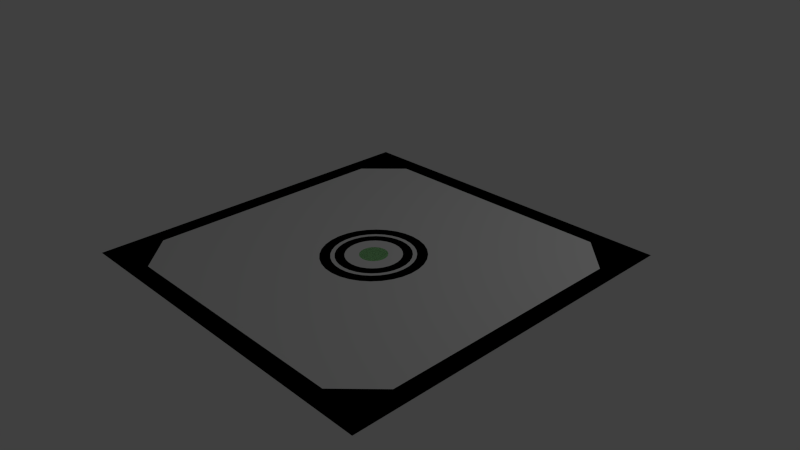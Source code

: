 # Source: Elev_5x5.blend  (saved by Blender 2.69.0; exported with 4.5.12 LTS)
import bpy
from mathutils import Matrix  # noqa: F401  (used for matrix-valued properties, if any)

bpy.ops.wm.read_factory_settings(use_empty=True)
scene = bpy.context.scene
scene.name = 'Scene'

# ---- collections
col_collection_1 = bpy.data.collections.new('Collection 1'); scene.collection.children.link(col_collection_1)

# ---- materials (node trees are filled in below, after node groups)
mat_material_001 = bpy.data.materials.new('Material.001')
mat_material_001.alpha_threshold = 0.0
mat_material_001.roughness = 0.5
mat_material_001.line_color = (0.0, 0.0, 0.0, 1.0)
mat_material_002 = bpy.data.materials.new('Material.002')
mat_material_002.alpha_threshold = 0.0
mat_material_002.roughness = 0.5
mat_material_002.line_color = (0.0, 0.0, 0.0, 1.0)
mat_material_003 = bpy.data.materials.new('Material.003')
mat_material_003.alpha_threshold = 0.0
mat_material_003.roughness = 0.5
mat_material_003.line_color = (0.0, 0.0, 0.0, 1.0)

# ---- material node trees
mat_material_001.use_nodes = True; mat_material_001.node_tree.nodes.clear()
_N = mat_material_001.node_tree.nodes; _L = mat_material_001.node_tree.links
n0 = _N.new('ShaderNodeOutputMaterial'); n0.name = 'Material Output'; n0.location = (300, 300)
n1 = _N.new('ShaderNodeBsdfDiffuse'); n1.name = 'Diffuse BSDF'; n1.location = (10, 300)
n1.inputs[0].default_value = (0.3547, 0.8, 0.3325, 1.0)
_L.new(n1.outputs[0], n0.inputs[0])
n0.is_active_output = True
mat_material_002.use_nodes = True; mat_material_002.node_tree.nodes.clear()
_N = mat_material_002.node_tree.nodes; _L = mat_material_002.node_tree.links
n0 = _N.new('ShaderNodeOutputMaterial'); n0.name = 'Material Output'; n0.location = (300, 300)
n1 = _N.new('ShaderNodeBsdfDiffuse'); n1.name = 'Diffuse BSDF'; n1.location = (10, 300)
_L.new(n1.outputs[0], n0.inputs[0])
n0.is_active_output = True
mat_material_003.use_nodes = True; mat_material_003.node_tree.nodes.clear()
_N = mat_material_003.node_tree.nodes; _L = mat_material_003.node_tree.links
n0 = _N.new('ShaderNodeOutputMaterial'); n0.name = 'Material Output'; n0.location = (300, 300)
n1 = _N.new('ShaderNodeBsdfDiffuse'); n1.name = 'Diffuse BSDF'; n1.location = (10, 300)
n1.inputs[0].default_value = (0.01885, 0.01885, 0.01885, 1.0)
_L.new(n1.outputs[0], n0.inputs[0])
n0.is_active_output = True

# ---- world
world_world = bpy.data.worlds.new('World'); scene.world = world_world
world_world.color = (0.05088, 0.05088, 0.05088)
world_world.use_sun_shadow = False
world_world.sun_shadow_jitter_overblur = 0.0
world_world.cycles.sampling_method = 'MANUAL'
world_world.cycles.sample_map_resolution = 256

# ---- cameras
cam_camera = bpy.data.cameras.new('Camera')
cam_camera.clip_end = 100.0
cam_camera.lens = 35.0
cam_camera.sensor_width = 32.0
cam_camera.sensor_height = 18.0
cam_camera.ortho_scale = 7.314
cam_camera.dof.focus_distance = 0.0

# ---- lights
light_lamp = bpy.data.lights.new('Lamp', 'POINT')
light_lamp.transmission_factor = 0.0
light_lamp.cutoff_distance = 30.0
light_lamp.energy = 100.0
light_lamp.shadow_buffer_clip_start = 1.001
light_lamp.shadow_soft_size = 0.1
light_lamp.shadow_maximum_resolution = 0.006
light_lamp.use_absolute_resolution = True
light_lamp.cycles.use_multiple_importance_sampling = False

# ---- meshes
me_cube_001 = bpy.data.meshes.new('Cube.001')
me_cube_001.from_pydata([(1.375, -1.75, -0.1), (2.25, 0.0, -0.1), (2.0, -2.0, -0.1), (0.0, -2.25, -0.1), (1.0, -1.0, -0.1), (1.0, -2.25, -0.1), (1.0, 0.0, -0.1), (0.0, -1.0, -0.1), (2.25, -1.0, -0.1), (0.1951, -0.9808, -0.1), (0.3827, -0.9239, -0.1), (0.5556, -0.8315, -0.1), (0.7071, -0.7071, -0.1), (0.8315, -0.5556, -0.1), (0.9239, -0.3827, -0.1), (0.9808, -0.1951, -0.1), (1.925e-07, -0.7, 0.0), (0.1366, -0.6865, 0.0), (0.2679, -0.6467, 0.0), (0.3889, -0.582, 0.0), (0.495, -0.495, 0.0), (0.582, -0.3889, 0.0), (0.6467, -0.2679, 0.0), (0.6865, -0.1366, 0.0), (0.7, 7.659e-07, 0.0), (1.229e-07, -0.56, 0.0), (0.1093, -0.5492, 0.0), (0.2143, -0.5174, 0.0), (0.3111, -0.4656, 0.0), (0.396, -0.396, 0.0), (0.4656, -0.3111, 0.0), (0.5174, -0.2143, 0.0), (0.5492, -0.1092, 0.0), (0.56, 6.738e-07, 0.0), (1.229e-07, -0.56, -0.05), (0.1093, -0.5492, -0.05), (0.2143, -0.5174, -0.05), (0.3111, -0.4656, -0.05), (0.396, -0.396, -0.05), (0.4656, -0.3111, -0.05), (0.5174, -0.2143, -0.05), (0.5492, -0.1092, -0.05), (0.56, 6.738e-07, -0.05), (9.957e-08, -0.504, -0.05), (0.09833, -0.4943, -0.05), (0.1929, -0.4656, -0.05), (0.28, -0.4191, -0.05), (0.3564, -0.3564, -0.05), (0.4191, -0.28, -0.05), (0.4656, -0.1929, -0.05), (0.4943, -0.09832, -0.05), (0.504, 6.37e-07, -0.05), (9.957e-08, -0.504, 0.0), (0.09833, -0.4943, 0.0), (0.1929, -0.4656, 0.0), (0.28, -0.4191, 0.0), (0.3564, -0.3564, 0.0), (0.4191, -0.28, 0.0), (0.4656, -0.1929, 0.0), (0.4943, -0.09832, 0.0), (0.504, 6.37e-07, 0.0), (4.714e-08, -0.378, 0.0), (0.07374, -0.3707, 0.0), (0.1447, -0.3492, 0.0), (0.21, -0.3143, 0.0), (0.2673, -0.2673, 0.0), (0.3143, -0.21, 0.0), (0.3492, -0.1447, 0.0), (0.3707, -0.07374, 0.0), (0.378, 5.536e-07, 0.0), (4.714e-08, -0.378, -0.05), (0.07374, -0.3707, -0.05), (0.1447, -0.3492, -0.05), (0.21, -0.3143, -0.05), (0.2673, -0.2673, -0.05), (0.3143, -0.21, -0.05), (0.3492, -0.1447, -0.05), (0.3707, -0.07374, -0.05), (0.378, 5.536e-07, -0.05), (-2.346e-08, -0.189, -0.05), (0.03687, -0.1854, -0.05), (0.07233, -0.1746, -0.05), (0.105, -0.1571, -0.05), (0.1336, -0.1336, -0.05), (0.1571, -0.105, -0.05), (0.1746, -0.07233, -0.05), (0.1854, -0.03687, -0.05), (0.189, 4.305e-07, -0.05), (1.75, 0.0, -0.1), (1.75, -1.75, -0.1), (-2.346e-08, -0.189, 7.451e-09), (0.03687, -0.1854, 7.451e-09), (0.07233, -0.1746, 7.451e-09), (0.105, -0.1571, 7.451e-09), (0.1336, -0.1336, 7.451e-09), (0.1571, -0.105, 7.451e-09), (0.1746, -0.07233, 7.451e-09), (0.1854, -0.03687, 7.451e-09), (0.189, 4.305e-07, 7.451e-09), (0.0, -1.75, -0.1), (2.25, -1.75, -0.1), (1.0, -1.75, -0.1), (1.75, -1.0, -0.1), (1.75, -2.25, -0.1), (-7.451e-08, 3.464e-07, 7.451e-09), (1.375, -2.25, -0.1), (1.75, -1.375, -0.1), (2.25, -1.375, -0.1), (0.0, -1.375, -0.1), (1.0, -1.375, -0.1), (1.375, -1.0, -0.1), (1.375, 0.0, -0.1), (1.188, -1.562, -0.1), (1.188, -1.188, -0.1), (1.562, -1.188, -0.1), (1.562, -1.562, -0.1), (1.375, -2.5, 0.0), (2.5, 0.0, 0.0), (2.25, 0.0, 0.0), (2.0, -2.0, 0.0), (0.0, -2.25, 0.0), (1.0, -2.5, 0.0), (1.0, -2.25, 0.0), (2.5, -2.5, 0.0), (0.0, -2.5, 0.0), (2.25, -1.0, 0.0), (2.5, -1.0, 0.0), (2.5, -1.75, 0.0), (2.25, -1.75, 0.0), (1.75, -2.5, 0.0), (1.75, -2.25, 0.0), (1.375, -2.25, 0.0), (2.5, -1.375, 0.0), (2.25, -1.375, 0.0), (1.0, -0.2, -0.1), (1.0, -0.4, -0.1), (1.0, -0.6, -0.1), (1.0, -0.8, -0.1), (2.25, -0.8, -0.1), (2.25, -0.6, -0.1), (2.25, -0.4, -0.1), (2.25, -0.2, -0.1), (1.75, -0.2, -0.1), (1.75, -0.4, -0.1), (1.75, -0.6, -0.1), (1.75, -0.8, -0.1), (1.375, -0.2, -0.1), (1.375, -0.4, -0.1), (1.375, -0.6, -0.1), (1.375, -0.8, -0.1), (2.5, -0.8, 0.0), (2.5, -0.6, 0.0), (2.5, -0.4, 0.0), (2.5, -0.2, 0.0), (2.25, -0.8, 0.0), (2.25, -0.6, 0.0), (2.25, -0.4, 0.0), (2.25, -0.2, 0.0), (0.8, -2.25, -0.1), (0.6, -2.25, -0.1), (0.4, -2.25, -0.1), (0.2, -2.25, -0.1), (0.8, -1.0, -0.1), (0.6, -1.0, -0.1), (0.4, -1.0, -0.1), (0.2, -1.0, -0.1), (0.8, -1.75, -0.1), (0.6, -1.75, -0.1), (0.4, -1.75, -0.1), (0.2, -1.75, -0.1), (0.8, -1.375, -0.1), (0.6, -1.375, -0.1), (0.4, -1.375, -0.1), (0.2, -1.375, -0.1), (0.8, -2.5, 0.0), (0.6, -2.5, 0.0), (0.4, -2.5, 0.0), (0.2, -2.5, 0.0), (0.8, -2.25, 0.0), (0.6, -2.25, 0.0), (0.4, -2.25, 0.0), (0.2, -2.25, 0.0), (1.375, -1.656, -0.15), (1.656, -1.375, -0.15), (1.094, -1.375, -0.15), (1.375, -1.094, -0.15), (1.234, -1.516, -0.15), (1.234, -1.234, -0.15), (1.516, -1.234, -0.15), (1.516, -1.516, -0.15), (1.248, -1.502, -0.1), (1.248, -1.248, -0.1), (1.502, -1.248, -0.1), (1.502, -1.502, -0.1), (1.375, -1.234, -0.15), (1.375, -1.516, -0.15), (1.375, -1.248, -0.1), (1.375, -1.502, -0.1), (1.234, -1.375, -0.15), (1.516, -1.375, -0.15), (1.248, -1.375, -0.1), (1.502, -1.375, -0.1), (1.375, -1.375, -0.1)], [], [(12, 20, 19, 11), (14, 22, 21, 13), (138, 8, 125, 154), (100, 107, 106, 89), (161, 3, 120, 181), (146, 111, 6, 134), (173, 165, 7, 108), (15, 23, 22, 14), (10, 18, 17, 9), (13, 21, 20, 12), (11, 19, 18, 10), (23, 32, 31, 22), (18, 27, 26, 17), (21, 30, 29, 20), (19, 28, 27, 18), (24, 33, 32, 23), (17, 26, 25, 16), (22, 31, 30, 21), (20, 29, 28, 19), (32, 41, 40, 31), (27, 36, 35, 26), (30, 39, 38, 29), (28, 37, 36, 27), (33, 42, 41, 32), (26, 35, 34, 25), (31, 40, 39, 30), (29, 38, 37, 28), (41, 50, 49, 40), (36, 45, 44, 35), (39, 48, 47, 38), (37, 46, 45, 36), (42, 51, 50, 41), (35, 44, 43, 34), (40, 49, 48, 39), (38, 47, 46, 37), (50, 59, 58, 49), (45, 54, 53, 44), (48, 57, 56, 47), (46, 55, 54, 45), (51, 60, 59, 50), (44, 53, 52, 43), (49, 58, 57, 48), (47, 56, 55, 46), (56, 65, 64, 55), (59, 68, 67, 58), (54, 63, 62, 53), (57, 66, 65, 56), (55, 64, 63, 54), (60, 69, 68, 59), (53, 62, 61, 52), (58, 67, 66, 57), (67, 76, 75, 66), (65, 74, 73, 64), (68, 77, 76, 67), (63, 72, 71, 62), (66, 75, 74, 65), (64, 73, 72, 63), (161, 169, 99, 3), (69, 78, 77, 68), (62, 71, 70, 61), (78, 87, 86, 77), (71, 80, 79, 70), (76, 85, 84, 75), (74, 83, 82, 73), (77, 86, 85, 76), (72, 81, 80, 71), (75, 84, 83, 74), (73, 82, 81, 72), (105, 0, 101, 5), (87, 98, 97, 86), (80, 91, 90, 79), (85, 96, 95, 84), (141, 1, 88, 142), (83, 94, 93, 82), (103, 105, 131, 130), (107, 8, 102, 106), (97, 98, 104, 96), (86, 97, 96, 85), (81, 92, 91, 80), (94, 95, 96, 104), (84, 95, 94, 83), (92, 93, 94, 104), (82, 93, 92, 81), (92, 104, 90, 91), (103, 89, 0, 105), (107, 100, 128, 133), (169, 173, 108, 99), (142, 88, 111, 146), (109, 112, 186, 184), (110, 113, 187, 185), (114, 110, 185, 188), (115, 106, 183, 189), (112, 0, 182, 186), (113, 109, 184, 187), (106, 114, 188, 183), (0, 115, 189, 182), (89, 106, 115, 0), (103, 2, 100, 89), (101, 0, 112, 109), (4, 109, 113, 110), (102, 110, 114, 106), (153, 117, 118, 157), (129, 130, 131, 116), (177, 181, 120, 124), (116, 131, 122, 121), (132, 126, 125, 133), (127, 132, 133, 128), (123, 119, 130, 129), (123, 127, 128, 119), (105, 5, 122, 131), (2, 103, 130, 119), (100, 2, 119, 128), (8, 107, 133, 125), (1, 141, 157, 118), (141, 140, 156, 157), (140, 139, 155, 156), (139, 138, 154, 155), (110, 149, 137, 4), (149, 148, 136, 137), (148, 147, 135, 136), (147, 146, 134, 135), (8, 138, 145, 102), (138, 139, 144, 145), (139, 140, 143, 144), (140, 141, 142, 143), (102, 145, 149, 110), (145, 144, 148, 149), (144, 143, 147, 148), (143, 142, 146, 147), (126, 150, 154, 125), (150, 151, 155, 154), (151, 152, 156, 155), (152, 153, 157, 156), (15, 14, 135, 134), (14, 13, 136, 135), (13, 12, 137, 136), (5, 158, 178, 122), (158, 159, 179, 178), (159, 160, 180, 179), (160, 161, 181, 180), (109, 4, 162, 170), (170, 162, 163, 171), (171, 163, 164, 172), (172, 164, 165, 173), (5, 101, 166, 158), (158, 166, 167, 159), (159, 167, 168, 160), (160, 168, 169, 161), (101, 109, 170, 166), (166, 170, 171, 167), (167, 171, 172, 168), (168, 172, 173, 169), (121, 122, 178, 174), (174, 178, 179, 175), (175, 179, 180, 176), (176, 180, 181, 177), (10, 9, 165, 164), (11, 10, 164, 163), (12, 11, 163, 162), (4, 137, 12, 162), (134, 6, 15), (165, 9, 7), (6, 24, 23, 15), (9, 17, 16, 7), (202, 200, 190, 197), (199, 188, 192, 201), (195, 189, 193, 197), (198, 186, 190, 200), (194, 187, 191, 196), (201, 202, 197, 193), (186, 195, 197, 190), (188, 194, 196, 192), (196, 191, 200, 202), (189, 199, 201, 193), (187, 198, 200, 191), (192, 196, 202, 201), (189, 195, 186, 182), (183, 188, 199, 189), (185, 187, 194, 188), (184, 186, 198, 187)])
me_cube_001.polygons.foreach_set('material_index', [1, 1, 1, 1, 1, 1, 1, 1, 1, 1, 1, 1, 1, 1, 1, 1, 1, 1, 1, 1, 1, 1, 1, 1, 1, 1, 1, 2, 2, 2, 2, 2, 2, 2, 2, 0, 0, 0, 0, 0, 0, 0, 0, 0, 0, 0, 0, 0, 0, 0, 0, 0, 0, 0, 0, 0, 0, 1, 0, 0, 2, 2, 2, 2, 2, 2, 2, 2, 1, 0, 0, 0, 1, 0, 1, 1, 0, 0, 0, 0, 0, 0, 0, 0, 1, 1, 2, 2, 2, 1, 2, 1, 2, 1, 2, 1, 1, 1, 2, 1, 2, 1, 1, 1, 1, 1, 1, 1, 1, 1, 1, 1, 1, 1, 1, 1, 1, 1, 1, 1, 1, 1, 1, 1, 1, 2, 2, 2, 2, 1, 1, 1, 1, 1, 1, 1, 1, 1, 1, 1, 1, 1, 1, 1, 1, 1, 1, 1, 2, 2, 2, 2, 1, 1, 1, 1, 1, 1, 1, 1, 1, 1, 1, 1, 0, 0, 0, 0, 0, 0, 0, 0, 0, 0, 0, 0, 2, 2, 2, 2])
_uv = me_cube_001.uv_layers.new(name='UVMap')
_uv.uv.foreach_set('vector', [0.4969, 0.214, 0.5429, 0.1656, 0.5656, 0.1835, 0.5294, 0.2396, 0.5818, 0.5739, 0.6058, 0.5118, 0.6337, 0.5197, 0.6215, 0.5852, 0.9532, 0.609, 0.9532, 0.5668, 0.9743, 0.5668, 0.9743, 0.609, 0.7235, 0.7033, 0.7235, 0.6241, 0.8291, 0.6241, 0.8291, 0.7033, 0.8806, 0.376, 0.8806, 0.3337, 0.9017, 0.3337, 0.9017, 0.376, 0.2884, 0.7741, 0.2884, 0.8163, 0.2092, 0.8163, 0.2092, 0.7741, 0.6379, 0.6841, 0.5587, 0.6841, 0.5587, 0.6418, 0.6379, 0.6418, 0.537, 0.5523, 0.5726, 0.4959, 0.5984, 0.509, 0.5739, 0.5711, 0.582, 0.2667, 0.606, 0.2042, 0.634, 0.2121, 0.6219, 0.2779, 0.6308, 0.5872, 0.6421, 0.5214, 0.671, 0.5236, 0.6721, 0.5904, 0.5366, 0.2439, 0.5724, 0.1876, 0.5981, 0.2008, 0.5734, 0.2627, 0.5726, 0.4959, 0.5885, 0.471, 0.6092, 0.4815, 0.5984, 0.509, 0.606, 0.2042, 0.6168, 0.1767, 0.6392, 0.183, 0.634, 0.2121, 0.6421, 0.5214, 0.6473, 0.4923, 0.6704, 0.4941, 0.671, 0.5236, 0.5724, 0.1876, 0.5883, 0.1628, 0.6089, 0.1733, 0.5981, 0.2008, 0.5428, 0.4741, 0.5633, 0.4527, 0.5816, 0.467, 0.5657, 0.492, 0.6423, 0.2133, 0.6474, 0.1842, 0.6705, 0.186, 0.6711, 0.2155, 0.6058, 0.5118, 0.6166, 0.4843, 0.6389, 0.4906, 0.6337, 0.5197, 0.5429, 0.1656, 0.5633, 0.1443, 0.5816, 0.1586, 0.5656, 0.1835, 0.5885, 0.471, 0.5933, 0.4616, 0.6139, 0.4721, 0.6092, 0.4815, 0.6168, 0.1767, 0.6197, 0.1665, 0.642, 0.1728, 0.6392, 0.183, 0.6473, 0.4923, 0.6481, 0.4817, 0.6712, 0.4835, 0.6704, 0.4941, 0.5883, 0.1628, 0.5931, 0.1534, 0.6138, 0.1639, 0.6089, 0.1733, 0.5633, 0.4527, 0.5698, 0.4444, 0.5881, 0.4587, 0.5816, 0.467, 0.6474, 0.1842, 0.6482, 0.1737, 0.6713, 0.1755, 0.6705, 0.186, 0.6166, 0.4843, 0.6195, 0.4741, 0.6418, 0.4805, 0.6389, 0.4906, 0.5633, 0.1443, 0.5699, 0.136, 0.5881, 0.1503, 0.5816, 0.1586, 0.5933, 0.4616, 0.5996, 0.4516, 0.6182, 0.4611, 0.6139, 0.4721, 0.6197, 0.1665, 0.624, 0.1555, 0.6441, 0.1611, 0.642, 0.1728, 0.6481, 0.4817, 0.6502, 0.4701, 0.671, 0.4717, 0.6712, 0.4835, 0.5931, 0.1534, 0.5995, 0.1434, 0.6181, 0.1529, 0.6138, 0.1639, 0.5698, 0.4444, 0.578, 0.4358, 0.5945, 0.4487, 0.5881, 0.4587, 0.6482, 0.1737, 0.6503, 0.162, 0.6711, 0.1637, 0.6713, 0.1755, 0.6195, 0.4741, 0.6238, 0.4632, 0.6439, 0.4688, 0.6418, 0.4805, 0.5699, 0.136, 0.5781, 0.1274, 0.5945, 0.1403, 0.5881, 0.1503, 0.5996, 0.4516, 0.6044, 0.4422, 0.623, 0.4517, 0.6182, 0.4611, 0.624, 0.1555, 0.6269, 0.1453, 0.647, 0.1509, 0.6441, 0.1611, 0.6502, 0.4701, 0.651, 0.4596, 0.6718, 0.4612, 0.671, 0.4717, 0.5995, 0.1434, 0.6043, 0.134, 0.6229, 0.1435, 0.6181, 0.1529, 0.578, 0.4358, 0.5845, 0.4274, 0.601, 0.4403, 0.5945, 0.4487, 0.6503, 0.162, 0.6511, 0.1515, 0.6719, 0.1531, 0.6711, 0.1637, 0.6238, 0.4632, 0.6267, 0.453, 0.6467, 0.4587, 0.6439, 0.4688, 0.5781, 0.1274, 0.5846, 0.1191, 0.601, 0.132, 0.5945, 0.1403, 0.5846, 0.1191, 0.603, 0.09991, 0.6153, 0.1096, 0.601, 0.132, 0.6044, 0.4422, 0.6187, 0.4198, 0.6327, 0.4269, 0.623, 0.4517, 0.6269, 0.1453, 0.6366, 0.1205, 0.6516, 0.1247, 0.647, 0.1509, 0.651, 0.4596, 0.6556, 0.4334, 0.6712, 0.4346, 0.6718, 0.4612, 0.6043, 0.134, 0.6187, 0.1117, 0.6326, 0.1188, 0.6229, 0.1435, 0.5845, 0.4274, 0.6029, 0.4081, 0.6153, 0.4178, 0.601, 0.4403, 0.6511, 0.1515, 0.6558, 0.1253, 0.6714, 0.1266, 0.6719, 0.1531, 0.6267, 0.453, 0.6364, 0.4283, 0.6515, 0.4326, 0.6467, 0.4587, 0.6364, 0.4283, 0.6393, 0.4182, 0.6543, 0.4224, 0.6515, 0.4326, 0.603, 0.09991, 0.6096, 0.09161, 0.6219, 0.1013, 0.6153, 0.1096, 0.6187, 0.4198, 0.6235, 0.4104, 0.6374, 0.4175, 0.6327, 0.4269, 0.6366, 0.1205, 0.6394, 0.1103, 0.6545, 0.1145, 0.6516, 0.1247, 0.6556, 0.4334, 0.6565, 0.4229, 0.6721, 0.4241, 0.6712, 0.4346, 0.6187, 0.1117, 0.6235, 0.1023, 0.6374, 0.1094, 0.6326, 0.1188, 0.3398, 0.4587, 0.4454, 0.4587, 0.4454, 0.5009, 0.3398, 0.5009, 0.6029, 0.4081, 0.6094, 0.3998, 0.6218, 0.4095, 0.6153, 0.4178, 0.6558, 0.1253, 0.6566, 0.1148, 0.6722, 0.116, 0.6714, 0.1266, 0.6094, 0.3998, 0.6371, 0.3709, 0.6432, 0.3757, 0.6218, 0.4095, 0.6566, 0.1148, 0.6636, 0.07555, 0.6714, 0.07615, 0.6722, 0.116, 0.6393, 0.4182, 0.6539, 0.3811, 0.6614, 0.3832, 0.6543, 0.4224, 0.6096, 0.09161, 0.6372, 0.0628, 0.6433, 0.06764, 0.6219, 0.1013, 0.6235, 0.4104, 0.645, 0.3768, 0.6519, 0.3803, 0.6374, 0.4175, 0.6394, 0.1103, 0.654, 0.07307, 0.6615, 0.07519, 0.6545, 0.1145, 0.6565, 0.4229, 0.6634, 0.3836, 0.6712, 0.3842, 0.6721, 0.4241, 0.6235, 0.1023, 0.6451, 0.06874, 0.652, 0.0723, 0.6374, 0.1094, 0.3398, 0.2105, 0.4454, 0.2105, 0.4454, 0.2897, 0.3398, 0.2897, 0.6371, 0.3709, 0.6436, 0.3625, 0.6497, 0.3674, 0.6432, 0.3757, 0.6636, 0.07555, 0.6644, 0.06502, 0.6722, 0.06563, 0.6714, 0.07615, 0.6539, 0.3811, 0.6567, 0.3709, 0.6642, 0.373, 0.6614, 0.3832, 0.7235, 0.376, 0.7235, 0.3337, 0.8291, 0.3337, 0.8291, 0.376, 0.6372, 0.0628, 0.6437, 0.0545, 0.6499, 0.05934, 0.6433, 0.06764, 0.8806, 0.7033, 0.8806, 0.6241, 0.9017, 0.6241, 0.9017, 0.7033, 0.7235, 0.6241, 0.7235, 0.5449, 0.8291, 0.5449, 0.8291, 0.6241, 0.6497, 0.3674, 0.6436, 0.3625, 0.6712, 0.3337, 0.6567, 0.3709, 0.645, 0.3768, 0.6497, 0.3674, 0.6567, 0.3709, 0.6519, 0.3803, 0.654, 0.07307, 0.6568, 0.0629, 0.6644, 0.06502, 0.6615, 0.07519, 0.672, 0.3736, 0.6642, 0.373, 0.6567, 0.3709, 0.6712, 0.3337, 0.6634, 0.3836, 0.6642, 0.373, 0.672, 0.3736, 0.6712, 0.3842, 0.6568, 0.0629, 0.6499, 0.05934, 0.6437, 0.0545, 0.6714, 0.02573, 0.6451, 0.06874, 0.6499, 0.05934, 0.6568, 0.0629, 0.652, 0.0723, 0.6568, 0.0629, 0.6714, 0.02573, 0.6722, 0.06563, 0.6644, 0.06502, 0.3398, 0.1313, 0.4454, 0.1313, 0.4454, 0.2105, 0.3398, 0.2105, 0.9532, 0.4876, 0.9532, 0.4084, 0.9743, 0.4084, 0.9743, 0.4876, 0.3662, 0.7213, 0.4454, 0.7213, 0.4454, 0.7635, 0.3662, 0.7635, 0.8028, 0.24, 0.8028, 0.2823, 0.7236, 0.2823, 0.7236, 0.24, 0.3662, 0.815, 0.4058, 0.8546, 0.3934, 0.867, 0.3637, 0.8373, 0.726, 0.7547, 0.7656, 0.7943, 0.7532, 0.8067, 0.7235, 0.777, 0.2488, 0.9099, 0.2092, 0.9495, 0.2067, 0.9272, 0.2364, 0.8975, 0.9261, 0.1132, 0.8865, 0.1528, 0.884, 0.1305, 0.9137, 0.1008, 0.4058, 0.8546, 0.4454, 0.8942, 0.4231, 0.8967, 0.3934, 0.867, 0.7656, 0.7943, 0.8052, 0.8339, 0.7829, 0.8364, 0.7532, 0.8067, 0.2884, 0.8703, 0.2488, 0.9099, 0.2364, 0.8975, 0.2661, 0.8678, 0.9657, 0.07358, 0.9261, 0.1132, 0.9137, 0.1008, 0.9434, 0.07108, 0.9657, 0.1528, 0.8865, 0.1528, 0.9261, 0.1132, 0.9657, 0.07358, 0.3398, 0.1313, 0.3926, 0.07852, 0.4454, 0.02573, 0.4454, 0.1313, 0.4454, 0.815, 0.4454, 0.8942, 0.4058, 0.8546, 0.3662, 0.815, 0.8052, 0.7547, 0.8052, 0.8339, 0.7656, 0.7943, 0.726, 0.7547, 0.2884, 0.9495, 0.2092, 0.9495, 0.2488, 0.9099, 0.2884, 0.8703, 0.2884, 0.5115, 0.2884, 0.5537, 0.2356, 0.5537, 0.2356, 0.5114, 0.1313, 0.3953, 0.07852, 0.3953, 0.07852, 0.3161, 0.1313, 0.3161, 0.1313, 0.06796, 0.07852, 0.06796, 0.07852, 0.02573, 0.1313, 0.02573, 0.1313, 0.3161, 0.07852, 0.3161, 0.07852, 0.2369, 0.1313, 0.2369, 0.2884, 0.2633, 0.2884, 0.3425, 0.2356, 0.3425, 0.2356, 0.2633, 0.2884, 0.1841, 0.2884, 0.2633, 0.2356, 0.2633, 0.2356, 0.1841, 0.1313, 0.5537, 0.02573, 0.4481, 0.07852, 0.3953, 0.1313, 0.3953, 0.2884, 0.02573, 0.2884, 0.1841, 0.2356, 0.1841, 0.1828, 0.1313, 0.8806, 0.6241, 0.8806, 0.5449, 0.9017, 0.5449, 0.9017, 0.6241, 0.8806, 0.778, 0.8806, 0.7033, 0.9017, 0.7033, 0.9017, 0.778, 0.9532, 0.4084, 0.9532, 0.3337, 0.9743, 0.3337, 0.9743, 0.4084, 0.9532, 0.5668, 0.9532, 0.4876, 0.9743, 0.4876, 0.9743, 0.5668, 0.9532, 0.778, 0.9532, 0.7357, 0.9743, 0.7357, 0.9743, 0.778, 0.9532, 0.7357, 0.9532, 0.6935, 0.9743, 0.6935, 0.9743, 0.7357, 0.9532, 0.6935, 0.9532, 0.6512, 0.9743, 0.6512, 0.9743, 0.6935, 0.9532, 0.6512, 0.9532, 0.609, 0.9743, 0.609, 0.9743, 0.6512, 0.2884, 0.6051, 0.2884, 0.6474, 0.2092, 0.6474, 0.2092, 0.6051, 0.2884, 0.6474, 0.2884, 0.6896, 0.2092, 0.6896, 0.2092, 0.6474, 0.2884, 0.6896, 0.2884, 0.7319, 0.2092, 0.7319, 0.2092, 0.6896, 0.2884, 0.7319, 0.2884, 0.7741, 0.2092, 0.7741, 0.2092, 0.7319, 0.7235, 0.5449, 0.7235, 0.5027, 0.8291, 0.5027, 0.8291, 0.5449, 0.7235, 0.5027, 0.7235, 0.4604, 0.8291, 0.4604, 0.8291, 0.5027, 0.7235, 0.4604, 0.7235, 0.4182, 0.8291, 0.4182, 0.8291, 0.4604, 0.7235, 0.4182, 0.7235, 0.376, 0.8291, 0.376, 0.8291, 0.4182, 0.8028, 0.07108, 0.8028, 0.1133, 0.7236, 0.1133, 0.7236, 0.07108, 0.8028, 0.1133, 0.8028, 0.1556, 0.7236, 0.1556, 0.7236, 0.1133, 0.8028, 0.1556, 0.8028, 0.1978, 0.7236, 0.1978, 0.7236, 0.1556, 0.8028, 0.1978, 0.8028, 0.24, 0.7236, 0.24, 0.7236, 0.1978, 0.2884, 0.3425, 0.2884, 0.3847, 0.2356, 0.3847, 0.2356, 0.3425, 0.2884, 0.3847, 0.2884, 0.427, 0.2356, 0.427, 0.2356, 0.3847, 0.2884, 0.427, 0.2884, 0.4692, 0.2356, 0.4692, 0.2356, 0.427, 0.2884, 0.4692, 0.2884, 0.5115, 0.2356, 0.5114, 0.2356, 0.4692, 0.2051, 0.7751, 0.1931, 0.7355, 0.2092, 0.7319, 0.2092, 0.7741, 0.1931, 0.7355, 0.1736, 0.699, 0.2092, 0.6896, 0.2092, 0.7319, 0.1736, 0.699, 0.1473, 0.667, 0.2092, 0.6474, 0.2092, 0.6896, 0.8806, 0.5449, 0.8806, 0.5027, 0.9017, 0.5027, 0.9017, 0.5449, 0.8806, 0.5027, 0.8806, 0.4604, 0.9017, 0.4604, 0.9017, 0.5027, 0.8806, 0.4604, 0.8806, 0.4182, 0.9017, 0.4182, 0.9017, 0.4604, 0.8806, 0.4182, 0.8806, 0.376, 0.9017, 0.376, 0.9017, 0.4182, 0.6379, 0.853, 0.5587, 0.853, 0.5587, 0.8108, 0.6379, 0.8108, 0.6379, 0.8108, 0.5587, 0.8108, 0.5587, 0.7685, 0.6379, 0.7685, 0.6379, 0.7685, 0.5587, 0.7685, 0.5587, 0.7263, 0.6379, 0.7263, 0.6379, 0.7263, 0.5587, 0.7263, 0.5587, 0.6841, 0.6379, 0.6841, 0.3398, 0.2897, 0.4454, 0.2897, 0.4454, 0.3319, 0.3398, 0.3319, 0.3398, 0.3319, 0.4454, 0.3319, 0.4454, 0.3742, 0.3398, 0.3742, 0.3398, 0.3742, 0.4454, 0.3742, 0.4454, 0.4164, 0.3398, 0.4164, 0.3398, 0.4164, 0.4454, 0.4164, 0.4454, 0.4587, 0.3398, 0.4587, 0.3662, 0.5523, 0.4454, 0.5523, 0.4454, 0.5946, 0.3662, 0.5946, 0.3662, 0.5946, 0.4454, 0.5946, 0.4454, 0.6368, 0.3662, 0.6368, 0.3662, 0.6368, 0.4454, 0.6368, 0.4454, 0.6791, 0.3662, 0.6791, 0.3662, 0.6791, 0.4454, 0.6791, 0.4454, 0.7213, 0.3662, 0.7213, 0.1313, 0.2369, 0.07852, 0.2369, 0.07852, 0.1947, 0.1313, 0.1947, 0.1313, 0.1947, 0.07852, 0.1947, 0.07852, 0.1524, 0.1313, 0.1524, 0.1313, 0.1524, 0.07852, 0.1524, 0.07852, 0.1102, 0.1313, 0.1102, 0.1313, 0.1102, 0.07852, 0.1102, 0.07852, 0.06796, 0.1313, 0.06796, 0.5426, 0.7227, 0.5547, 0.683, 0.5587, 0.6841, 0.5587, 0.7263, 0.5231, 0.7592, 0.5426, 0.7227, 0.5587, 0.7263, 0.5587, 0.7685, 0.4969, 0.7912, 0.5231, 0.7592, 0.5587, 0.7685, 0.5587, 0.8108, 0.2092, 0.6051, 0.2092, 0.6474, 0.1473, 0.667, 0.1669, 0.6051, 0.2092, 0.7741, 0.2092, 0.8163, 0.2051, 0.7751, 0.5587, 0.6841, 0.5547, 0.683, 0.5587, 0.6418, 0.4969, 0.5228, 0.5428, 0.4741, 0.5657, 0.492, 0.5296, 0.5484, 0.6309, 0.2791, 0.6423, 0.2133, 0.6711, 0.2155, 0.6722, 0.2823, 0.892, 0.2419, 0.892, 0.2152, 0.9187, 0.2152, 0.9187, 0.2419, 0.892, 0.2796, 0.8623, 0.2796, 0.8652, 0.2687, 0.892, 0.2687, 0.9297, 0.2419, 0.9297, 0.2716, 0.9187, 0.2687, 0.9187, 0.2419, 0.892, 0.2042, 0.9217, 0.2042, 0.9187, 0.2152, 0.892, 0.2152, 0.8543, 0.2419, 0.8543, 0.2122, 0.8652, 0.2152, 0.8652, 0.2419, 0.892, 0.2687, 0.892, 0.2419, 0.9187, 0.2419, 0.9187, 0.2687, 0.9297, 0.2122, 0.9297, 0.2419, 0.9187, 0.2419, 0.9187, 0.2152, 0.8543, 0.2716, 0.8543, 0.2419, 0.8652, 0.2419, 0.8652, 0.2687, 0.8652, 0.2419, 0.8652, 0.2152, 0.892, 0.2152, 0.892, 0.2419, 0.9217, 0.2796, 0.892, 0.2796, 0.892, 0.2687, 0.9187, 0.2687, 0.8623, 0.2042, 0.892, 0.2042, 0.892, 0.2152, 0.8652, 0.2152, 0.8652, 0.2687, 0.8652, 0.2419, 0.892, 0.2419, 0.892, 0.2687, 0.3934, 0.9264, 0.3934, 0.8967, 0.3934, 0.867, 0.4231, 0.8967, 0.884, 0.1305, 0.8543, 0.1008, 0.884, 0.1008, 0.9137, 0.1008, 0.2067, 0.9272, 0.177, 0.8975, 0.2067, 0.8975, 0.2364, 0.8975, 0.7829, 0.8364, 0.7532, 0.8661, 0.7532, 0.8364, 0.7532, 0.8067])
me_cube_001.materials.append(mat_material_001)
me_cube_001.materials.append(mat_material_002)
me_cube_001.materials.append(mat_material_003)
me_cube_001.use_remesh_preserve_volume = False
me_cube_001.use_remesh_preserve_attributes = False
me_cube_001.use_mirror_vertex_groups = False
me_cube_001.update()
me_cube_002 = bpy.data.meshes.new('Cube.002')
me_cube_002.from_pydata([(-2.5, -2.5, 0.0), (-2.5, 2.5, 0.0), (2.5, 2.5, 0.0), (2.5, -2.5, 0.0), (-2.4, -2.4, -0.1), (-2.4, 2.4, -0.1), (2.4, 2.4, -0.1), (2.4, -2.4, -0.1)], [], [(3, 2, 1, 0), (7, 4, 5, 6), (0, 4, 7, 3), (3, 7, 6, 2), (2, 6, 5, 1), (1, 5, 4, 0)])
me_cube_002.use_remesh_preserve_volume = False
me_cube_002.use_remesh_preserve_attributes = False
me_cube_002.use_mirror_vertex_groups = False
me_cube_002.update()

# ---- objects
ob_elev_5x5 = bpy.data.objects.new('Elev_5x5', me_cube_001)
ob_ucx_elev_5x5 = bpy.data.objects.new('UCX_Elev_5x5', me_cube_002)
ob_lamp = bpy.data.objects.new('Lamp', light_lamp)
ob_camera = bpy.data.objects.new('Camera', cam_camera)

# ---- transforms, parenting, visibility, modifiers, constraints
ob_elev_5x5.location = (0.0, 0.0, 0.0)
ob_elev_5x5.lineart.crease_threshold = 0.0
_m = ob_elev_5x5.modifiers.new('Mirror', 'MIRROR')
_m.use_axis = (True, True, False)
ob_ucx_elev_5x5.location = (0.0, 0.0, 0.0)
ob_ucx_elev_5x5.lineart.crease_threshold = 0.0
ob_lamp.location = (4.076, 3.923, 5.904)
ob_lamp.rotation_euler = (0.6503, 0.05522, 1.866)
ob_lamp.lock_rotations_4d = False
ob_lamp.empty_display_type = 'ARROWS'
ob_lamp.color = (0.0, 0.0, 0.0, 0.0)
ob_lamp.hide_viewport = True
ob_lamp.lineart.crease_threshold = 0.0
ob_camera.location = (7.481, -6.508, 5.344)
ob_camera.rotation_euler = (1.109, 0.01082, 0.8149)
ob_camera.lock_rotations_4d = False
ob_camera.empty_display_type = 'ARROWS'
ob_camera.color = (0.0, 0.0, 0.0, 0.0)
ob_camera.hide_viewport = True
ob_camera.display_type = 'WIRE'
ob_camera.lineart.crease_threshold = 0.0

# ---- collection membership
col_collection_1.objects.link(ob_elev_5x5)
col_collection_1.objects.link(ob_ucx_elev_5x5)
col_collection_1.objects.link(ob_lamp)
col_collection_1.objects.link(ob_camera)

# ---- scene / render settings (as saved in the file)
scene.camera = ob_camera
scene.frame_start = 1; scene.frame_end = 250; scene.frame_set(1)
scene.render.engine = 'CYCLES'
scene.render.image_settings.color_mode = 'RGB'
scene.render.image_settings.compression = 90
scene.render.resolution_percentage = 50
scene.render.dither_intensity = 0.0
scene.cycles.use_denoising = False
scene.cycles.samples = 10
scene.cycles.sampling_pattern = 'TABULATED_SOBOL'
scene.cycles.light_sampling_threshold = 0.0
scene.cycles.use_adaptive_sampling = False
scene.cycles.use_light_tree = False
scene.cycles.blur_glossy = 0.0
scene.cycles.volume_bounces = 1
scene.cycles.pixel_filter_type = 'GAUSSIAN'
scene.cycles.sample_clamp_indirect = 0.0
scene.view_settings.view_transform = 'Standard'
bpy.context.view_layer.update()
